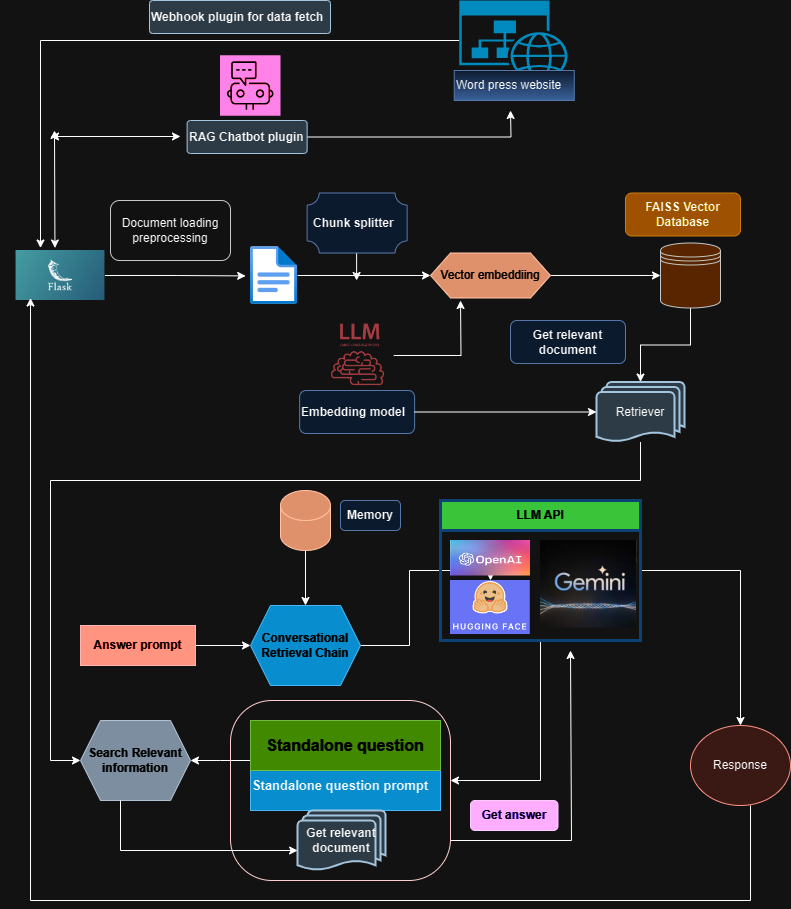

The diagram above was exported from draw.io. Its source (the exported page's mxGraphModel, read from the mxfile embedded in the PNG):
<mxGraphModel dx="958" dy="573" grid="1" gridSize="10" guides="1" tooltips="1" connect="1" arrows="1" fold="1" page="1" pageScale="1" pageWidth="850" pageHeight="1100" math="0" shadow="0">
  <root>
    <mxCell id="0" />
    <mxCell id="1" parent="0" />
    <mxCell id="20TDvVXRuIbJbUPGItYo-11" value="" style="edgeStyle=orthogonalEdgeStyle;rounded=0;orthogonalLoop=1;jettySize=auto;html=1;" edge="1" parent="1" source="20TDvVXRuIbJbUPGItYo-1" target="20TDvVXRuIbJbUPGItYo-10">
      <mxGeometry relative="1" as="geometry">
        <Array as="points">
          <mxPoint x="40" y="40" />
        </Array>
      </mxGeometry>
    </mxCell>
    <mxCell id="20TDvVXRuIbJbUPGItYo-1" value="" style="verticalLabelPosition=bottom;html=1;verticalAlign=top;align=center;strokeColor=none;fillColor=#00BEF2;shape=mxgraph.azure.website_generic;pointerEvents=1;" vertex="1" parent="1">
      <mxGeometry x="458.75" width="110" height="80" as="geometry" />
    </mxCell>
    <mxCell id="20TDvVXRuIbJbUPGItYo-2" value="Word press website" style="text;html=1;align=left;verticalAlign=middle;whiteSpace=wrap;rounded=0;fillColor=#dae8fc;strokeColor=#6c8ebf;gradientColor=#7ea6e0;" vertex="1" parent="1">
      <mxGeometry x="453.75" y="70" width="120" height="30" as="geometry" />
    </mxCell>
    <mxCell id="20TDvVXRuIbJbUPGItYo-9" value="" style="shape=image;verticalLabelPosition=bottom;labelBackgroundColor=default;verticalAlign=top;aspect=fixed;imageAspect=0;image=https://nordicapis.com/wp-content/uploads/How-to-Create-an-API-Using-The-Flask-Framework-1024x576.png;" vertex="1" parent="1">
      <mxGeometry x="15.560000000000002" y="250" width="88.88" height="50" as="geometry" />
    </mxCell>
    <mxCell id="20TDvVXRuIbJbUPGItYo-10" value="" style="rounded=1;whiteSpace=wrap;html=1;verticalAlign=top;fillColor=none;strokeColor=none;pointerEvents=1;" vertex="1" parent="1">
      <mxGeometry y="247.5" width="80" height="50" as="geometry" />
    </mxCell>
    <mxCell id="20TDvVXRuIbJbUPGItYo-13" value="&lt;b&gt;Webhook plugin&amp;nbsp;&lt;/b&gt;&lt;b style=&quot;background-color: initial;&quot;&gt;for data fetch&lt;/b&gt;" style="rounded=1;arcSize=10;whiteSpace=wrap;html=1;align=left;fillColor=#bac8d3;strokeColor=#23445d;" vertex="1" parent="1">
      <mxGeometry x="149" width="181" height="33" as="geometry" />
    </mxCell>
    <mxCell id="20TDvVXRuIbJbUPGItYo-14" value="Document loading preprocessing" style="rounded=1;whiteSpace=wrap;html=1;fillColor=#eeeeee;strokeColor=#36393d;" vertex="1" parent="1">
      <mxGeometry x="110" y="200" width="120" height="60" as="geometry" />
    </mxCell>
    <mxCell id="20TDvVXRuIbJbUPGItYo-25" value="" style="edgeStyle=orthogonalEdgeStyle;rounded=0;orthogonalLoop=1;jettySize=auto;html=1;" edge="1" parent="1" source="20TDvVXRuIbJbUPGItYo-15" target="20TDvVXRuIbJbUPGItYo-24">
      <mxGeometry relative="1" as="geometry" />
    </mxCell>
    <mxCell id="20TDvVXRuIbJbUPGItYo-15" value="" style="image;aspect=fixed;html=1;points=[];align=center;fontSize=12;image=img/lib/azure2/general/File.svg;" vertex="1" parent="1">
      <mxGeometry x="250" y="246" width="47.09" height="58" as="geometry" />
    </mxCell>
    <mxCell id="20TDvVXRuIbJbUPGItYo-28" style="edgeStyle=orthogonalEdgeStyle;rounded=0;orthogonalLoop=1;jettySize=auto;html=1;" edge="1" parent="1" source="20TDvVXRuIbJbUPGItYo-20">
      <mxGeometry relative="1" as="geometry">
        <mxPoint x="460" y="300" as="targetPoint" />
      </mxGeometry>
    </mxCell>
    <mxCell id="20TDvVXRuIbJbUPGItYo-20" value="" style="shape=image;verticalLabelPosition=bottom;labelBackgroundColor=default;verticalAlign=top;aspect=fixed;imageAspect=0;image=https://www.hst.ie/wp-content/uploads/2023/08/llm_icon.png;" vertex="1" parent="1">
      <mxGeometry x="320" y="320" width="73.23" height="70" as="geometry" />
    </mxCell>
    <mxCell id="20TDvVXRuIbJbUPGItYo-23" value="&lt;b&gt;&lt;font face=&quot;Helvetica&quot;&gt;Embedding model&lt;/font&gt;&lt;/b&gt;" style="rounded=1;whiteSpace=wrap;html=1;align=left;fillColor=#dae8fc;strokeColor=#6c8ebf;" vertex="1" parent="1">
      <mxGeometry x="299.12" y="390" width="115" height="43" as="geometry" />
    </mxCell>
    <mxCell id="20TDvVXRuIbJbUPGItYo-30" value="" style="edgeStyle=orthogonalEdgeStyle;rounded=0;orthogonalLoop=1;jettySize=auto;html=1;" edge="1" parent="1" source="20TDvVXRuIbJbUPGItYo-24" target="20TDvVXRuIbJbUPGItYo-29">
      <mxGeometry relative="1" as="geometry" />
    </mxCell>
    <mxCell id="20TDvVXRuIbJbUPGItYo-24" value="Vector embeddiing" style="shape=hexagon;perimeter=hexagonPerimeter2;whiteSpace=wrap;html=1;fixedSize=1;fillColor=#a0522d;fontColor=#ffffff;strokeColor=#6D1F00;" vertex="1" parent="1">
      <mxGeometry x="430" y="252.5" width="120" height="45" as="geometry" />
    </mxCell>
    <mxCell id="20TDvVXRuIbJbUPGItYo-39" value="" style="edgeStyle=orthogonalEdgeStyle;rounded=0;orthogonalLoop=1;jettySize=auto;html=1;" edge="1" parent="1" source="20TDvVXRuIbJbUPGItYo-29" target="20TDvVXRuIbJbUPGItYo-32">
      <mxGeometry relative="1" as="geometry" />
    </mxCell>
    <mxCell id="20TDvVXRuIbJbUPGItYo-29" value="" style="shape=datastore;whiteSpace=wrap;html=1;fillColor=#ffcc99;strokeColor=#36393d;" vertex="1" parent="1">
      <mxGeometry x="660" y="242.5" width="60" height="65" as="geometry" />
    </mxCell>
    <mxCell id="20TDvVXRuIbJbUPGItYo-31" value="&lt;b&gt;FAISS Vector Database&lt;/b&gt;" style="rounded=1;whiteSpace=wrap;html=1;align=center;fillColor=#f0a30a;fontColor=#000000;strokeColor=#BD7000;" vertex="1" parent="1">
      <mxGeometry x="625" y="192.5" width="115" height="43" as="geometry" />
    </mxCell>
    <mxCell id="20TDvVXRuIbJbUPGItYo-43" style="edgeStyle=orthogonalEdgeStyle;rounded=0;orthogonalLoop=1;jettySize=auto;html=1;entryX=0;entryY=0.5;entryDx=0;entryDy=0;" edge="1" parent="1" source="20TDvVXRuIbJbUPGItYo-32" target="20TDvVXRuIbJbUPGItYo-41">
      <mxGeometry relative="1" as="geometry">
        <Array as="points">
          <mxPoint x="640" y="480" />
          <mxPoint x="50" y="480" />
          <mxPoint x="50" y="760" />
        </Array>
      </mxGeometry>
    </mxCell>
    <mxCell id="20TDvVXRuIbJbUPGItYo-32" value="Retriever" style="strokeWidth=2;html=1;shape=mxgraph.flowchart.multi-document;whiteSpace=wrap;fillColor=#bac8d3;strokeColor=#23445d;" vertex="1" parent="1">
      <mxGeometry x="596" y="381.5" width="88" height="60" as="geometry" />
    </mxCell>
    <mxCell id="20TDvVXRuIbJbUPGItYo-34" style="edgeStyle=orthogonalEdgeStyle;rounded=0;orthogonalLoop=1;jettySize=auto;html=1;entryX=0;entryY=0.5;entryDx=0;entryDy=0;entryPerimeter=0;" edge="1" parent="1" source="20TDvVXRuIbJbUPGItYo-23" target="20TDvVXRuIbJbUPGItYo-32">
      <mxGeometry relative="1" as="geometry" />
    </mxCell>
    <mxCell id="20TDvVXRuIbJbUPGItYo-36" value="" style="edgeStyle=orthogonalEdgeStyle;rounded=0;orthogonalLoop=1;jettySize=auto;html=1;" edge="1" parent="1">
      <mxGeometry relative="1" as="geometry">
        <mxPoint x="356.12" y="252.5" as="sourcePoint" />
        <mxPoint x="356.12" y="280" as="targetPoint" />
      </mxGeometry>
    </mxCell>
    <mxCell id="20TDvVXRuIbJbUPGItYo-37" value="" style="verticalLabelPosition=bottom;verticalAlign=top;html=1;shape=mxgraph.basic.plaque;dx=6;whiteSpace=wrap;fillColor=#dae8fc;strokeColor=#6c8ebf;" vertex="1" parent="1">
      <mxGeometry x="306.62" y="192.5" width="100" height="60" as="geometry" />
    </mxCell>
    <mxCell id="20TDvVXRuIbJbUPGItYo-38" value="&lt;b&gt;Chunk splitter&lt;/b&gt;" style="text;html=1;align=left;verticalAlign=middle;whiteSpace=wrap;rounded=0;" vertex="1" parent="1">
      <mxGeometry x="311.18" y="207.5" width="90.88" height="30" as="geometry" />
    </mxCell>
    <mxCell id="20TDvVXRuIbJbUPGItYo-40" value="&lt;b&gt;&lt;font face=&quot;Helvetica&quot;&gt;Get relevant document&lt;/font&gt;&lt;/b&gt;" style="rounded=1;whiteSpace=wrap;html=1;align=center;fillColor=#dae8fc;strokeColor=#6c8ebf;" vertex="1" parent="1">
      <mxGeometry x="510" y="320" width="115" height="43" as="geometry" />
    </mxCell>
    <mxCell id="20TDvVXRuIbJbUPGItYo-41" value="&lt;b&gt;Search Relevant information&lt;/b&gt;" style="shape=hexagon;perimeter=hexagonPerimeter2;whiteSpace=wrap;html=1;fixedSize=1;fillColor=#647687;fontColor=#ffffff;strokeColor=#314354;" vertex="1" parent="1">
      <mxGeometry x="80" y="720" width="110" height="80" as="geometry" />
    </mxCell>
    <mxCell id="20TDvVXRuIbJbUPGItYo-49" value="" style="edgeStyle=orthogonalEdgeStyle;rounded=0;orthogonalLoop=1;jettySize=auto;html=1;" edge="1" parent="1" source="20TDvVXRuIbJbUPGItYo-44" target="20TDvVXRuIbJbUPGItYo-45">
      <mxGeometry relative="1" as="geometry" />
    </mxCell>
    <mxCell id="20TDvVXRuIbJbUPGItYo-44" value="&lt;b&gt;Answer&lt;/b&gt;&lt;b style=&quot;background-color: initial;&quot;&gt;&amp;nbsp;prompt&lt;/b&gt;" style="rounded=0;whiteSpace=wrap;html=1;fillColor=#e51400;fontColor=#ffffff;strokeColor=#B20000;align=center;" vertex="1" parent="1">
      <mxGeometry x="80" y="625" width="115" height="40" as="geometry" />
    </mxCell>
    <mxCell id="20TDvVXRuIbJbUPGItYo-62" value="" style="edgeStyle=orthogonalEdgeStyle;rounded=0;orthogonalLoop=1;jettySize=auto;html=1;" edge="1" parent="1" source="20TDvVXRuIbJbUPGItYo-45" target="20TDvVXRuIbJbUPGItYo-58">
      <mxGeometry relative="1" as="geometry">
        <Array as="points">
          <mxPoint x="409" y="645" />
          <mxPoint x="409" y="570" />
          <mxPoint x="490" y="570" />
        </Array>
      </mxGeometry>
    </mxCell>
    <mxCell id="20TDvVXRuIbJbUPGItYo-45" value="&lt;b&gt;Conversational Retrieval Chain&lt;/b&gt;" style="shape=hexagon;perimeter=hexagonPerimeter2;whiteSpace=wrap;html=1;fixedSize=1;fillColor=#1ba1e2;fontColor=#ffffff;strokeColor=#006EAF;" vertex="1" parent="1">
      <mxGeometry x="250" y="605" width="110" height="80" as="geometry" />
    </mxCell>
    <mxCell id="20TDvVXRuIbJbUPGItYo-47" value="" style="edgeStyle=orthogonalEdgeStyle;rounded=0;orthogonalLoop=1;jettySize=auto;html=1;" edge="1" parent="1" source="20TDvVXRuIbJbUPGItYo-46" target="20TDvVXRuIbJbUPGItYo-45">
      <mxGeometry relative="1" as="geometry" />
    </mxCell>
    <mxCell id="20TDvVXRuIbJbUPGItYo-46" value="" style="shape=cylinder3;whiteSpace=wrap;html=1;boundedLbl=1;backgroundOutline=1;size=15;fillColor=#a0522d;strokeColor=#6D1F00;fontColor=#ffffff;" vertex="1" parent="1">
      <mxGeometry x="280" y="490" width="50" height="60" as="geometry" />
    </mxCell>
    <mxCell id="20TDvVXRuIbJbUPGItYo-48" value="&lt;b&gt;&lt;font face=&quot;Helvetica&quot;&gt;Memory&lt;/font&gt;&lt;/b&gt;" style="rounded=1;whiteSpace=wrap;html=1;align=center;fillColor=#dae8fc;strokeColor=#6c8ebf;" vertex="1" parent="1">
      <mxGeometry x="340" y="500" width="60" height="30" as="geometry" />
    </mxCell>
    <mxCell id="20TDvVXRuIbJbUPGItYo-72" style="edgeStyle=orthogonalEdgeStyle;rounded=0;orthogonalLoop=1;jettySize=auto;html=1;" edge="1" parent="1" source="20TDvVXRuIbJbUPGItYo-51" target="20TDvVXRuIbJbUPGItYo-71">
      <mxGeometry relative="1" as="geometry">
        <Array as="points">
          <mxPoint x="540" y="780" />
        </Array>
      </mxGeometry>
    </mxCell>
    <mxCell id="20TDvVXRuIbJbUPGItYo-77" value="" style="edgeStyle=orthogonalEdgeStyle;rounded=0;orthogonalLoop=1;jettySize=auto;html=1;" edge="1" parent="1" source="20TDvVXRuIbJbUPGItYo-51" target="20TDvVXRuIbJbUPGItYo-75">
      <mxGeometry relative="1" as="geometry" />
    </mxCell>
    <mxCell id="20TDvVXRuIbJbUPGItYo-51" value="LLM API" style="swimlane;whiteSpace=wrap;html=1;startSize=30;fillColor=#008a00;fontColor=#ffffff;strokeColor=#99CCFF;strokeWidth=3;" vertex="1" parent="1">
      <mxGeometry x="440" y="500" width="200" height="140" as="geometry" />
    </mxCell>
    <mxCell id="20TDvVXRuIbJbUPGItYo-54" value="" style="shape=image;verticalLabelPosition=bottom;labelBackgroundColor=default;verticalAlign=top;aspect=fixed;imageAspect=0;image=https://ubunlog.com/wp-content/uploads/2020/06/openai.png;" vertex="1" parent="20TDvVXRuIbJbUPGItYo-51">
      <mxGeometry x="10" y="40" width="80" height="35.53" as="geometry" />
    </mxCell>
    <mxCell id="20TDvVXRuIbJbUPGItYo-57" value="" style="shape=image;verticalLabelPosition=bottom;labelBackgroundColor=default;verticalAlign=top;aspect=fixed;imageAspect=0;image=https://teckeco.com/wp-content/uploads/2023/12/skidrowreloaded.one-17-1024x576.png;clipPath=inset(0% 46.33% 13.31% 0%);" vertex="1" parent="20TDvVXRuIbJbUPGItYo-51">
      <mxGeometry x="100" y="40" width="96.15" height="87.5" as="geometry" />
    </mxCell>
    <mxCell id="20TDvVXRuIbJbUPGItYo-58" value="" style="shape=image;verticalLabelPosition=bottom;labelBackgroundColor=default;verticalAlign=top;aspect=fixed;imageAspect=0;image=https://cdn.pulse2.com/cdn/2019/12/Hugging-Face.jpg;" vertex="1" parent="20TDvVXRuIbJbUPGItYo-51">
      <mxGeometry x="10" y="80" width="79.76" height="54.04" as="geometry" />
    </mxCell>
    <mxCell id="20TDvVXRuIbJbUPGItYo-64" value="" style="rounded=0;whiteSpace=wrap;html=1;fillColor=#1ba1e2;fontColor=#ffffff;strokeColor=#006EAF;" vertex="1" parent="1">
      <mxGeometry x="250" y="720" width="190" height="90" as="geometry" />
    </mxCell>
    <mxCell id="20TDvVXRuIbJbUPGItYo-68" value="" style="edgeStyle=orthogonalEdgeStyle;rounded=0;orthogonalLoop=1;jettySize=auto;html=1;" edge="1" parent="1" source="20TDvVXRuIbJbUPGItYo-65" target="20TDvVXRuIbJbUPGItYo-41">
      <mxGeometry relative="1" as="geometry">
        <Array as="points">
          <mxPoint x="220" y="760" />
          <mxPoint x="220" y="760" />
        </Array>
      </mxGeometry>
    </mxCell>
    <mxCell id="20TDvVXRuIbJbUPGItYo-65" value="&lt;font size=&quot;1&quot; style=&quot;&quot;&gt;&lt;b style=&quot;font-size: 16px;&quot;&gt;Standalone question&lt;/b&gt;&lt;/font&gt;" style="rounded=0;whiteSpace=wrap;html=1;fillColor=#60a917;fontColor=#ffffff;strokeColor=#2D7600;" vertex="1" parent="1">
      <mxGeometry x="250" y="720" width="190" height="50" as="geometry" />
    </mxCell>
    <mxCell id="20TDvVXRuIbJbUPGItYo-66" value="&lt;b&gt;&lt;font style=&quot;font-size: 13px;&quot;&gt;Standalone question prompt&lt;/font&gt;&lt;/b&gt;" style="text;html=1;align=center;verticalAlign=middle;whiteSpace=wrap;rounded=0;" vertex="1" parent="1">
      <mxGeometry x="250" y="770" width="180" height="30" as="geometry" />
    </mxCell>
    <mxCell id="20TDvVXRuIbJbUPGItYo-69" value="&lt;b&gt;Get relevant document&lt;/b&gt;" style="strokeWidth=2;html=1;shape=mxgraph.flowchart.multi-document;whiteSpace=wrap;fillColor=#bac8d3;strokeColor=#23445d;" vertex="1" parent="1">
      <mxGeometry x="297.09" y="810" width="88" height="60" as="geometry" />
    </mxCell>
    <mxCell id="20TDvVXRuIbJbUPGItYo-70" style="edgeStyle=orthogonalEdgeStyle;rounded=0;orthogonalLoop=1;jettySize=auto;html=1;entryX=0;entryY=0.667;entryDx=0;entryDy=0;entryPerimeter=0;" edge="1" parent="1" source="20TDvVXRuIbJbUPGItYo-41" target="20TDvVXRuIbJbUPGItYo-69">
      <mxGeometry relative="1" as="geometry">
        <Array as="points">
          <mxPoint x="120" y="850" />
          <mxPoint x="292" y="850" />
        </Array>
      </mxGeometry>
    </mxCell>
    <mxCell id="20TDvVXRuIbJbUPGItYo-73" style="edgeStyle=orthogonalEdgeStyle;rounded=0;orthogonalLoop=1;jettySize=auto;html=1;" edge="1" parent="1" source="20TDvVXRuIbJbUPGItYo-71">
      <mxGeometry relative="1" as="geometry">
        <mxPoint x="570" y="650" as="targetPoint" />
        <Array as="points">
          <mxPoint x="571" y="840" />
        </Array>
      </mxGeometry>
    </mxCell>
    <mxCell id="20TDvVXRuIbJbUPGItYo-71" value="" style="rounded=1;whiteSpace=wrap;html=1;fillColor=none;fontColor=#ffffff;strokeColor=#6F0000;arcSize=23;" vertex="1" parent="1">
      <mxGeometry x="230" y="700" width="220" height="180" as="geometry" />
    </mxCell>
    <mxCell id="20TDvVXRuIbJbUPGItYo-74" value="&lt;b&gt;&lt;font face=&quot;Helvetica&quot;&gt;Get answer&lt;/font&gt;&lt;/b&gt;" style="rounded=1;whiteSpace=wrap;html=1;align=center;fillColor=#6a00ff;strokeColor=#3700CC;fontColor=#ffffff;" vertex="1" parent="1">
      <mxGeometry x="470" y="800" width="87.5" height="30" as="geometry" />
    </mxCell>
    <mxCell id="20TDvVXRuIbJbUPGItYo-85" style="edgeStyle=orthogonalEdgeStyle;rounded=0;orthogonalLoop=1;jettySize=auto;html=1;entryX=0.25;entryY=1;entryDx=0;entryDy=0;" edge="1" parent="1">
      <mxGeometry relative="1" as="geometry">
        <mxPoint x="750" y="805" as="sourcePoint" />
        <mxPoint x="30" y="297.5" as="targetPoint" />
        <Array as="points">
          <mxPoint x="750" y="900" />
          <mxPoint x="30" y="900" />
        </Array>
      </mxGeometry>
    </mxCell>
    <mxCell id="20TDvVXRuIbJbUPGItYo-75" value="Response" style="ellipse;whiteSpace=wrap;html=1;fillColor=#fad9d5;strokeColor=#ae4132;" vertex="1" parent="1">
      <mxGeometry x="690" y="725" width="100" height="80" as="geometry" />
    </mxCell>
    <mxCell id="20TDvVXRuIbJbUPGItYo-82" style="edgeStyle=orthogonalEdgeStyle;rounded=0;orthogonalLoop=1;jettySize=auto;html=1;" edge="1" parent="1" source="20TDvVXRuIbJbUPGItYo-78">
      <mxGeometry relative="1" as="geometry">
        <mxPoint x="510" y="110" as="targetPoint" />
      </mxGeometry>
    </mxCell>
    <mxCell id="20TDvVXRuIbJbUPGItYo-78" value="&lt;b&gt;RAG Chatbot plugin&lt;/b&gt;" style="rounded=1;arcSize=10;whiteSpace=wrap;html=1;align=left;fillColor=#bac8d3;strokeColor=#23445d;" vertex="1" parent="1">
      <mxGeometry x="186.62" y="120" width="120" height="33" as="geometry" />
    </mxCell>
    <mxCell id="20TDvVXRuIbJbUPGItYo-81" value="" style="sketch=0;points=[[0,0,0],[0.25,0,0],[0.5,0,0],[0.75,0,0],[1,0,0],[0,1,0],[0.25,1,0],[0.5,1,0],[0.75,1,0],[1,1,0],[0,0.25,0],[0,0.5,0],[0,0.75,0],[1,0.25,0],[1,0.5,0],[1,0.75,0]];points=[[0,0,0],[0.25,0,0],[0.5,0,0],[0.75,0,0],[1,0,0],[0,1,0],[0.25,1,0],[0.5,1,0],[0.75,1,0],[1,1,0],[0,0.25,0],[0,0.5,0],[0,0.75,0],[1,0.25,0],[1,0.5,0],[1,0.75,0]];outlineConnect=0;fontColor=#232F3E;fillColor=#E7157B;strokeColor=#ffffff;dashed=0;verticalLabelPosition=bottom;verticalAlign=top;align=center;html=1;fontSize=12;fontStyle=0;aspect=fixed;shape=mxgraph.aws4.resourceIcon;resIcon=mxgraph.aws4.chatbot;" vertex="1" parent="1">
      <mxGeometry x="219.5" y="54.75" width="60.5" height="60.5" as="geometry" />
    </mxCell>
    <mxCell id="20TDvVXRuIbJbUPGItYo-90" style="edgeStyle=orthogonalEdgeStyle;rounded=0;orthogonalLoop=1;jettySize=auto;html=1;entryX=-0.102;entryY=0.507;entryDx=0;entryDy=0;entryPerimeter=0;" edge="1" parent="1" source="20TDvVXRuIbJbUPGItYo-9" target="20TDvVXRuIbJbUPGItYo-15">
      <mxGeometry relative="1" as="geometry" />
    </mxCell>
    <mxCell id="20TDvVXRuIbJbUPGItYo-92" value="" style="endArrow=classic;startArrow=classic;html=1;rounded=0;" edge="1" parent="1">
      <mxGeometry width="50" height="50" relative="1" as="geometry">
        <mxPoint x="54.44" y="247.5" as="sourcePoint" />
        <mxPoint x="54" y="130" as="targetPoint" />
      </mxGeometry>
    </mxCell>
    <mxCell id="20TDvVXRuIbJbUPGItYo-94" value="" style="endArrow=classic;startArrow=classic;html=1;rounded=0;" edge="1" parent="1">
      <mxGeometry width="50" height="50" relative="1" as="geometry">
        <mxPoint x="50" y="136" as="sourcePoint" />
        <mxPoint x="180" y="136" as="targetPoint" />
      </mxGeometry>
    </mxCell>
  </root>
</mxGraphModel>